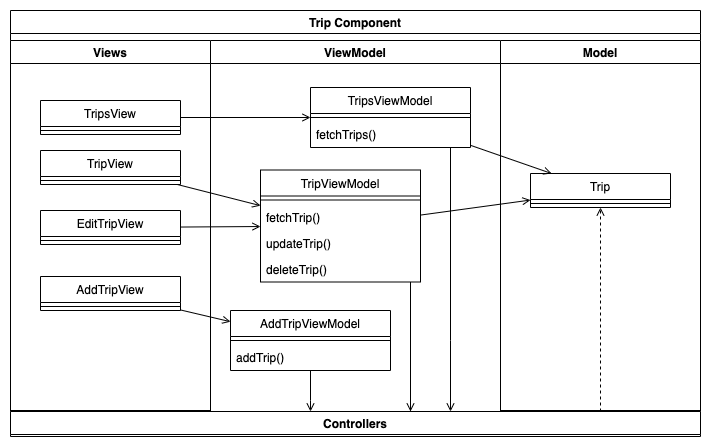

The diagram above was exported from draw.io. Its source (the exported page's mxGraphModel, read from the mxfile embedded in the PNG):
<mxGraphModel dx="1426" dy="324" grid="1" gridSize="10" guides="1" tooltips="1" connect="1" arrows="1" fold="1" page="1" pageScale="1" pageWidth="850" pageHeight="1100" math="0" shadow="0">
  <root>
    <mxCell id="XOdqgAQEeRno-TAf5pB1-0" />
    <mxCell id="XOdqgAQEeRno-TAf5pB1-1" parent="XOdqgAQEeRno-TAf5pB1-0" />
    <mxCell id="9tLstHo7D9mP5DobjWiF-0" value="Trip Component" style="swimlane;" vertex="1" parent="XOdqgAQEeRno-TAf5pB1-1">
      <mxGeometry x="80" y="337" width="690" height="401" as="geometry" />
    </mxCell>
    <mxCell id="9tLstHo7D9mP5DobjWiF-1" value="Views" style="swimlane;" vertex="1" parent="9tLstHo7D9mP5DobjWiF-0">
      <mxGeometry y="30" width="200" height="370" as="geometry" />
    </mxCell>
    <mxCell id="9tLstHo7D9mP5DobjWiF-2" value="TripsView" style="swimlane;fontStyle=0;align=center;verticalAlign=top;childLayout=stackLayout;horizontal=1;startSize=26;horizontalStack=0;resizeParent=1;resizeLast=0;collapsible=1;marginBottom=0;rounded=0;shadow=0;strokeWidth=1;" vertex="1" parent="9tLstHo7D9mP5DobjWiF-1">
      <mxGeometry x="30" y="60" width="140" height="34" as="geometry">
        <mxRectangle x="550" y="140" width="160" height="26" as="alternateBounds" />
      </mxGeometry>
    </mxCell>
    <mxCell id="9tLstHo7D9mP5DobjWiF-3" value="" style="line;html=1;strokeWidth=1;align=left;verticalAlign=middle;spacingTop=-1;spacingLeft=3;spacingRight=3;rotatable=0;labelPosition=right;points=[];portConstraint=eastwest;" vertex="1" parent="9tLstHo7D9mP5DobjWiF-2">
      <mxGeometry y="26" width="140" height="8" as="geometry" />
    </mxCell>
    <mxCell id="9tLstHo7D9mP5DobjWiF-4" value="EditTripView" style="swimlane;fontStyle=0;align=center;verticalAlign=top;childLayout=stackLayout;horizontal=1;startSize=26;horizontalStack=0;resizeParent=1;resizeLast=0;collapsible=1;marginBottom=0;rounded=0;shadow=0;strokeWidth=1;" vertex="1" parent="9tLstHo7D9mP5DobjWiF-1">
      <mxGeometry x="30" y="170" width="140" height="34" as="geometry">
        <mxRectangle x="550" y="140" width="160" height="26" as="alternateBounds" />
      </mxGeometry>
    </mxCell>
    <mxCell id="9tLstHo7D9mP5DobjWiF-5" value="" style="line;html=1;strokeWidth=1;align=left;verticalAlign=middle;spacingTop=-1;spacingLeft=3;spacingRight=3;rotatable=0;labelPosition=right;points=[];portConstraint=eastwest;" vertex="1" parent="9tLstHo7D9mP5DobjWiF-4">
      <mxGeometry y="26" width="140" height="8" as="geometry" />
    </mxCell>
    <mxCell id="9tLstHo7D9mP5DobjWiF-6" value="AddTripView" style="swimlane;fontStyle=0;align=center;verticalAlign=top;childLayout=stackLayout;horizontal=1;startSize=26;horizontalStack=0;resizeParent=1;resizeLast=0;collapsible=1;marginBottom=0;rounded=0;shadow=0;strokeWidth=1;" vertex="1" parent="9tLstHo7D9mP5DobjWiF-1">
      <mxGeometry x="30" y="236" width="140" height="34" as="geometry">
        <mxRectangle x="550" y="140" width="160" height="26" as="alternateBounds" />
      </mxGeometry>
    </mxCell>
    <mxCell id="9tLstHo7D9mP5DobjWiF-7" value="" style="line;html=1;strokeWidth=1;align=left;verticalAlign=middle;spacingTop=-1;spacingLeft=3;spacingRight=3;rotatable=0;labelPosition=right;points=[];portConstraint=eastwest;" vertex="1" parent="9tLstHo7D9mP5DobjWiF-6">
      <mxGeometry y="26" width="140" height="8" as="geometry" />
    </mxCell>
    <mxCell id="9tLstHo7D9mP5DobjWiF-8" value="TripView" style="swimlane;fontStyle=0;align=center;verticalAlign=top;childLayout=stackLayout;horizontal=1;startSize=26;horizontalStack=0;resizeParent=1;resizeLast=0;collapsible=1;marginBottom=0;rounded=0;shadow=0;strokeWidth=1;" vertex="1" parent="9tLstHo7D9mP5DobjWiF-1">
      <mxGeometry x="30" y="110" width="140" height="34" as="geometry">
        <mxRectangle x="550" y="140" width="160" height="26" as="alternateBounds" />
      </mxGeometry>
    </mxCell>
    <mxCell id="9tLstHo7D9mP5DobjWiF-9" value="" style="line;html=1;strokeWidth=1;align=left;verticalAlign=middle;spacingTop=-1;spacingLeft=3;spacingRight=3;rotatable=0;labelPosition=right;points=[];portConstraint=eastwest;" vertex="1" parent="9tLstHo7D9mP5DobjWiF-8">
      <mxGeometry y="26" width="140" height="8" as="geometry" />
    </mxCell>
    <mxCell id="9tLstHo7D9mP5DobjWiF-12" value="ViewModel" style="swimlane;" vertex="1" parent="9tLstHo7D9mP5DobjWiF-0">
      <mxGeometry x="200" y="30" width="290" height="371" as="geometry">
        <mxRectangle x="200" y="30" width="90" height="23" as="alternateBounds" />
      </mxGeometry>
    </mxCell>
    <mxCell id="9tLstHo7D9mP5DobjWiF-13" value="TripViewModel" style="swimlane;fontStyle=0;align=center;verticalAlign=top;childLayout=stackLayout;horizontal=1;startSize=26;horizontalStack=0;resizeParent=1;resizeLast=0;collapsible=1;marginBottom=0;rounded=0;shadow=0;strokeWidth=1;" vertex="1" parent="9tLstHo7D9mP5DobjWiF-12">
      <mxGeometry x="50" y="129.5" width="160" height="112" as="geometry">
        <mxRectangle x="550" y="140" width="160" height="26" as="alternateBounds" />
      </mxGeometry>
    </mxCell>
    <mxCell id="9tLstHo7D9mP5DobjWiF-15" value="" style="line;html=1;strokeWidth=1;align=left;verticalAlign=middle;spacingTop=-1;spacingLeft=3;spacingRight=3;rotatable=0;labelPosition=right;points=[];portConstraint=eastwest;" vertex="1" parent="9tLstHo7D9mP5DobjWiF-13">
      <mxGeometry y="26" width="160" height="8" as="geometry" />
    </mxCell>
    <mxCell id="9tLstHo7D9mP5DobjWiF-16" value="fetchTrip()" style="text;align=left;verticalAlign=top;spacingLeft=4;spacingRight=4;overflow=hidden;rotatable=0;points=[[0,0.5],[1,0.5]];portConstraint=eastwest;" vertex="1" parent="9tLstHo7D9mP5DobjWiF-13">
      <mxGeometry y="34" width="160" height="26" as="geometry" />
    </mxCell>
    <mxCell id="9tLstHo7D9mP5DobjWiF-59" value="updateTrip()" style="text;align=left;verticalAlign=top;spacingLeft=4;spacingRight=4;overflow=hidden;rotatable=0;points=[[0,0.5],[1,0.5]];portConstraint=eastwest;" vertex="1" parent="9tLstHo7D9mP5DobjWiF-13">
      <mxGeometry y="60" width="160" height="26" as="geometry" />
    </mxCell>
    <mxCell id="9tLstHo7D9mP5DobjWiF-60" value="deleteTrip()" style="text;align=left;verticalAlign=top;spacingLeft=4;spacingRight=4;overflow=hidden;rotatable=0;points=[[0,0.5],[1,0.5]];portConstraint=eastwest;" vertex="1" parent="9tLstHo7D9mP5DobjWiF-13">
      <mxGeometry y="86" width="160" height="26" as="geometry" />
    </mxCell>
    <mxCell id="9tLstHo7D9mP5DobjWiF-51" value="TripsViewModel" style="swimlane;fontStyle=0;align=center;verticalAlign=top;childLayout=stackLayout;horizontal=1;startSize=26;horizontalStack=0;resizeParent=1;resizeLast=0;collapsible=1;marginBottom=0;rounded=0;shadow=0;strokeWidth=1;" vertex="1" parent="9tLstHo7D9mP5DobjWiF-12">
      <mxGeometry x="100" y="47" width="160" height="60" as="geometry">
        <mxRectangle x="550" y="140" width="160" height="26" as="alternateBounds" />
      </mxGeometry>
    </mxCell>
    <mxCell id="9tLstHo7D9mP5DobjWiF-53" value="" style="line;html=1;strokeWidth=1;align=left;verticalAlign=middle;spacingTop=-1;spacingLeft=3;spacingRight=3;rotatable=0;labelPosition=right;points=[];portConstraint=eastwest;" vertex="1" parent="9tLstHo7D9mP5DobjWiF-51">
      <mxGeometry y="26" width="160" height="8" as="geometry" />
    </mxCell>
    <mxCell id="9tLstHo7D9mP5DobjWiF-54" value="fetchTrips()" style="text;align=left;verticalAlign=top;spacingLeft=4;spacingRight=4;overflow=hidden;rotatable=0;points=[[0,0.5],[1,0.5]];portConstraint=eastwest;" vertex="1" parent="9tLstHo7D9mP5DobjWiF-51">
      <mxGeometry y="34" width="160" height="26" as="geometry" />
    </mxCell>
    <mxCell id="9tLstHo7D9mP5DobjWiF-61" value="AddTripViewModel" style="swimlane;fontStyle=0;align=center;verticalAlign=top;childLayout=stackLayout;horizontal=1;startSize=26;horizontalStack=0;resizeParent=1;resizeLast=0;collapsible=1;marginBottom=0;rounded=0;shadow=0;strokeWidth=1;" vertex="1" parent="9tLstHo7D9mP5DobjWiF-12">
      <mxGeometry x="20" y="270" width="160" height="60" as="geometry">
        <mxRectangle x="550" y="140" width="160" height="26" as="alternateBounds" />
      </mxGeometry>
    </mxCell>
    <mxCell id="9tLstHo7D9mP5DobjWiF-62" value="" style="line;html=1;strokeWidth=1;align=left;verticalAlign=middle;spacingTop=-1;spacingLeft=3;spacingRight=3;rotatable=0;labelPosition=right;points=[];portConstraint=eastwest;" vertex="1" parent="9tLstHo7D9mP5DobjWiF-61">
      <mxGeometry y="26" width="160" height="8" as="geometry" />
    </mxCell>
    <mxCell id="9tLstHo7D9mP5DobjWiF-63" value="addTrip()" style="text;align=left;verticalAlign=top;spacingLeft=4;spacingRight=4;overflow=hidden;rotatable=0;points=[[0,0.5],[1,0.5]];portConstraint=eastwest;" vertex="1" parent="9tLstHo7D9mP5DobjWiF-61">
      <mxGeometry y="34" width="160" height="26" as="geometry" />
    </mxCell>
    <mxCell id="9tLstHo7D9mP5DobjWiF-17" value="Model" style="swimlane;" vertex="1" parent="9tLstHo7D9mP5DobjWiF-0">
      <mxGeometry x="490" y="30" width="200" height="370" as="geometry" />
    </mxCell>
    <mxCell id="9tLstHo7D9mP5DobjWiF-31" value="Trip" style="swimlane;fontStyle=0;align=center;verticalAlign=top;childLayout=stackLayout;horizontal=1;startSize=26;horizontalStack=0;resizeParent=1;resizeLast=0;collapsible=1;marginBottom=0;rounded=0;shadow=0;strokeWidth=1;" vertex="1" parent="9tLstHo7D9mP5DobjWiF-17">
      <mxGeometry x="30" y="133" width="140" height="34" as="geometry">
        <mxRectangle x="550" y="140" width="160" height="26" as="alternateBounds" />
      </mxGeometry>
    </mxCell>
    <mxCell id="9tLstHo7D9mP5DobjWiF-32" value="" style="line;html=1;strokeWidth=1;align=left;verticalAlign=middle;spacingTop=-1;spacingLeft=3;spacingRight=3;rotatable=0;labelPosition=right;points=[];portConstraint=eastwest;" vertex="1" parent="9tLstHo7D9mP5DobjWiF-31">
      <mxGeometry y="26" width="140" height="8" as="geometry" />
    </mxCell>
    <mxCell id="9tLstHo7D9mP5DobjWiF-64" style="edgeStyle=none;rounded=0;orthogonalLoop=1;jettySize=auto;html=1;endArrow=open;endFill=0;" edge="1" parent="9tLstHo7D9mP5DobjWiF-0" source="9tLstHo7D9mP5DobjWiF-2" target="9tLstHo7D9mP5DobjWiF-51">
      <mxGeometry relative="1" as="geometry" />
    </mxCell>
    <mxCell id="9tLstHo7D9mP5DobjWiF-65" style="edgeStyle=none;rounded=0;orthogonalLoop=1;jettySize=auto;html=1;endArrow=open;endFill=0;" edge="1" parent="9tLstHo7D9mP5DobjWiF-0" source="9tLstHo7D9mP5DobjWiF-6" target="9tLstHo7D9mP5DobjWiF-61">
      <mxGeometry relative="1" as="geometry" />
    </mxCell>
    <mxCell id="9tLstHo7D9mP5DobjWiF-66" style="edgeStyle=none;rounded=0;orthogonalLoop=1;jettySize=auto;html=1;endArrow=open;endFill=0;" edge="1" parent="9tLstHo7D9mP5DobjWiF-0" source="9tLstHo7D9mP5DobjWiF-4" target="9tLstHo7D9mP5DobjWiF-13">
      <mxGeometry relative="1" as="geometry" />
    </mxCell>
    <mxCell id="9tLstHo7D9mP5DobjWiF-67" style="edgeStyle=none;rounded=0;orthogonalLoop=1;jettySize=auto;html=1;endArrow=open;endFill=0;" edge="1" parent="9tLstHo7D9mP5DobjWiF-0" source="9tLstHo7D9mP5DobjWiF-8" target="9tLstHo7D9mP5DobjWiF-13">
      <mxGeometry relative="1" as="geometry" />
    </mxCell>
    <mxCell id="9tLstHo7D9mP5DobjWiF-68" style="edgeStyle=none;rounded=0;orthogonalLoop=1;jettySize=auto;html=1;endArrow=open;endFill=0;" edge="1" parent="9tLstHo7D9mP5DobjWiF-0" source="9tLstHo7D9mP5DobjWiF-51" target="9tLstHo7D9mP5DobjWiF-31">
      <mxGeometry relative="1" as="geometry" />
    </mxCell>
    <mxCell id="9tLstHo7D9mP5DobjWiF-69" style="edgeStyle=none;rounded=0;orthogonalLoop=1;jettySize=auto;html=1;endArrow=open;endFill=0;" edge="1" parent="9tLstHo7D9mP5DobjWiF-0" source="9tLstHo7D9mP5DobjWiF-13" target="9tLstHo7D9mP5DobjWiF-31">
      <mxGeometry relative="1" as="geometry" />
    </mxCell>
    <mxCell id="6HldD_KMu-Z1W9yz93Ge-0" style="edgeStyle=orthogonalEdgeStyle;rounded=0;orthogonalLoop=1;jettySize=auto;html=1;endArrow=open;endFill=0;dashed=1;" edge="1" parent="XOdqgAQEeRno-TAf5pB1-1" source="9tLstHo7D9mP5DobjWiF-49" target="9tLstHo7D9mP5DobjWiF-31">
      <mxGeometry relative="1" as="geometry">
        <Array as="points">
          <mxPoint x="670" y="687" />
          <mxPoint x="670" y="687" />
        </Array>
      </mxGeometry>
    </mxCell>
    <mxCell id="9tLstHo7D9mP5DobjWiF-49" value="Controllers" style="swimlane;" vertex="1" parent="XOdqgAQEeRno-TAf5pB1-1">
      <mxGeometry x="80" y="738" width="690" height="25" as="geometry" />
    </mxCell>
    <mxCell id="9tLstHo7D9mP5DobjWiF-70" style="edgeStyle=orthogonalEdgeStyle;rounded=0;orthogonalLoop=1;jettySize=auto;html=1;endArrow=open;endFill=0;" edge="1" parent="XOdqgAQEeRno-TAf5pB1-1" source="9tLstHo7D9mP5DobjWiF-61" target="9tLstHo7D9mP5DobjWiF-49">
      <mxGeometry relative="1" as="geometry">
        <Array as="points">
          <mxPoint x="380" y="727" />
          <mxPoint x="380" y="727" />
        </Array>
      </mxGeometry>
    </mxCell>
    <mxCell id="9tLstHo7D9mP5DobjWiF-71" style="edgeStyle=orthogonalEdgeStyle;rounded=0;orthogonalLoop=1;jettySize=auto;html=1;endArrow=open;endFill=0;" edge="1" parent="XOdqgAQEeRno-TAf5pB1-1" source="9tLstHo7D9mP5DobjWiF-13" target="9tLstHo7D9mP5DobjWiF-49">
      <mxGeometry relative="1" as="geometry">
        <Array as="points">
          <mxPoint x="480" y="737" />
          <mxPoint x="480" y="737" />
        </Array>
      </mxGeometry>
    </mxCell>
    <mxCell id="9tLstHo7D9mP5DobjWiF-72" style="rounded=0;orthogonalLoop=1;jettySize=auto;html=1;endArrow=open;endFill=0;edgeStyle=orthogonalEdgeStyle;" edge="1" parent="XOdqgAQEeRno-TAf5pB1-1" source="9tLstHo7D9mP5DobjWiF-54" target="9tLstHo7D9mP5DobjWiF-49">
      <mxGeometry relative="1" as="geometry">
        <Array as="points">
          <mxPoint x="520" y="667" />
          <mxPoint x="520" y="667" />
        </Array>
      </mxGeometry>
    </mxCell>
  </root>
</mxGraphModel>